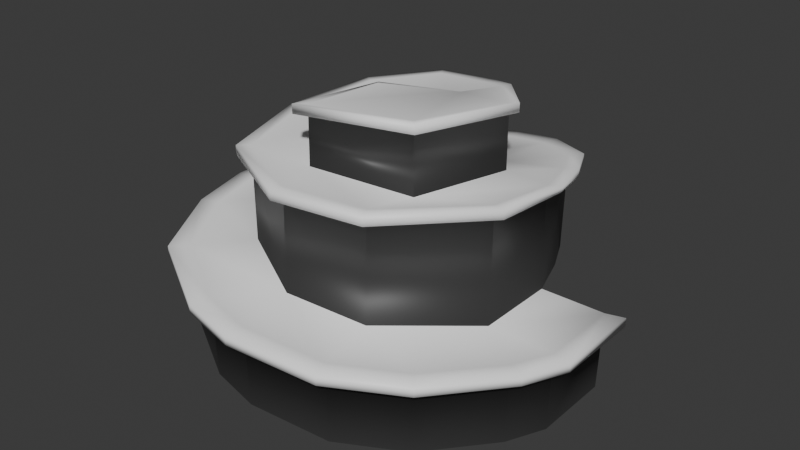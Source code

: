 # Source: mountain.blend  (saved by Blender 4.4.32; exported with 4.5.12 LTS)
import bpy
from mathutils import Matrix  # noqa: F401  (used for matrix-valued properties, if any)

bpy.ops.wm.read_factory_settings(use_empty=True)
scene = bpy.context.scene
scene.name = 'Scene'

# ---- collections
col_collection = bpy.data.collections.new('Collection'); scene.collection.children.link(col_collection)

# ---- materials (node trees are filled in below, after node groups)
mat_material = bpy.data.materials.new('Material')
mat_material.alpha_threshold = 0.0
mat_material.roughness = 0.5
mat_material.line_color = (0.0, 0.0, 0.0, 1.0)
mat_snow = bpy.data.materials.new('snow')

# ---- material node trees
mat_material.use_nodes = True; mat_material.node_tree.nodes.clear()
_N = mat_material.node_tree.nodes; _L = mat_material.node_tree.links
n0 = _N.new('ShaderNodeOutputMaterial'); n0.name = 'Material Output'; n0.location = (300, 300)
n1 = _N.new('ShaderNodeBsdfPrincipled'); n1.name = 'Principled BSDF'; n1.location = (10, 300)
n1.inputs[0].default_value = (0.04184, 0.04184, 0.04184, 1.0)
n1.inputs[3].default_value = 1.45
_L.new(n1.outputs[0], n0.inputs[0])
n0.is_active_output = True
mat_snow.use_nodes = True; mat_snow.node_tree.nodes.clear()
_N = mat_snow.node_tree.nodes; _L = mat_snow.node_tree.links
n0 = _N.new('ShaderNodeBsdfPrincipled'); n0.name = 'Principled BSDF'; n0.location = (10, 300)
n0.inputs[0].default_value = (1.0, 1.0, 1.0, 1.0)
n1 = _N.new('ShaderNodeOutputMaterial'); n1.name = 'Material Output'; n1.location = (300, 300)
_L.new(n0.outputs[0], n1.inputs[0])
n1.is_active_output = True

# ---- world
world_world = bpy.data.worlds.new('World'); scene.world = world_world
world_world.use_nodes = True; world_world.node_tree.nodes.clear()
_N = world_world.node_tree.nodes; _L = world_world.node_tree.links
n0 = _N.new('ShaderNodeOutputWorld'); n0.name = 'World Output'; n0.location = (300, 300)
n1 = _N.new('ShaderNodeBackground'); n1.name = 'Background'; n1.location = (10, 300)
n1.inputs[0].default_value = (0.05088, 0.05088, 0.05088, 1.0)
_L.new(n1.outputs[0], n0.inputs[0])
n0.is_active_output = True
world_world.color = (0.05088, 0.05088, 0.05088)
world_world.sun_shadow_jitter_overblur = 0.0

# ---- meshes
me_cube_003 = bpy.data.meshes.new('Cube.003')
me_cube_003.from_pydata([(3.399, -0.4836, 0.2694), (3.402, 1.52, 0.2694), (5.001, -0.4802, 0.04295), (5.001, -0.4802, 0.2641), (5.001, 1.52, 0.04295), (5.001, 1.52, 0.2641), (1.917, -2.681, 0.7453), (-0.06915, -2.934, 0.8777), (3.602, -3.249, 0.4078), (3.602, -3.249, 0.6289), (4.68, -1.565, 0.1951), (4.68, -1.565, 0.4163), (0.1891, -4.411, 0.6399), (0.1891, -4.411, 0.8611), (2.173, -4.156, 0.5096), (2.173, -4.156, 0.7308), (-1.913, -1.981, 1.143), (-2.788, -3.204, 0.9762), (-2.788, -3.204, 1.197), (-1.039, -4.175, 0.7304), (-1.039, -4.175, 0.9516), (-2.346, 0.004564, 1.39), (-3.834, -0.2494, 1.5), (-3.834, -0.2494, 1.279), (-3.634, -1.566, 1.156), (-3.634, -1.566, 1.378), (-1.793, 1.741, 1.618), (-3.03, 2.365, 1.768), (-3.03, 2.365, 1.547), (-3.651, 0.8723, 1.389), (-3.651, 0.8723, 1.61), (-0.6524, 4.195, 1.844), (-0.6524, 4.195, 2.065), (-2.263, 3.335, 1.843), (-2.263, 3.335, 1.622), (1.595, 4.149, 2.215), (1.595, 4.149, 2.436), (-0.6346, 2.916, 1.842), (0.4493, 4.425, 2.214), (0.4493, 4.425, 1.993), (0.474, 3.086, 2.215), (2.629, 3.559, 2.363), (2.629, 3.559, 2.584), (-0.2997, -1.869, 3.346), (3.038, 2.69, 2.465), (3.038, 2.69, 2.686), (1.376, 2.572, 2.439), (2.123, 1.807, 2.683), (3.391, 1.533, 2.803), (1.956, -1.223, 3.087), (1.933, -2.63, 3.348), (1.933, -2.63, 3.127), (3.397, -0.458, 2.866), (3.397, -0.458, 3.087), (-1.015, 1.18, 3.798), (-0.04195, -2.913, 3.124), (-0.04195, -2.913, 3.346), (-1.216, -0.04414, 3.57), (-1.918, -1.992, 3.208), (-1.918, -1.992, 3.429), (-1.773, 1.753, 3.892), (-1.773, 1.753, 3.671), (-2.368, 0.00911, 3.382), (-2.368, 0.00911, 3.603), (0.4847, 3.072, 3.797), (0.4847, 3.072, 4.018), (-0.6164, 2.911, 4.015), (-0.6164, 2.911, 3.794), (0.3286, 1.966, 4.015), (2.121, 1.8, 4.033), (2.121, 1.8, 4.254), (1.377, 2.581, 4.251), (1.341, 1.143, 4.292), (1.341, 1.143, 4.514), (1.941, -1.221, 4.512), (1.941, -1.221, 4.733), (-0.02015, -0.004167, 4.509), (0.004517, -0.03942, 4.73), (-0.2894, -1.863, 4.509), (-0.2894, -1.863, 4.73), (-3.589, -1.547, -0.5421), (4.951, -0.4726, -1.649), (-1.023, -4.127, -0.9634), (0.4533, 4.379, 0.2514), (-2.752, -3.167, -0.715), (1.579, 4.115, 0.2517), (2.607, 3.523, 0.2517), (3.012, 2.666, 0.2517), (-2.233, 3.301, -0.08706), (-0.6399, 4.151, 0.0767), (-3.606, 0.865, -0.3173), (-2.991, 2.341, -0.1612), (4.951, 1.505, -1.649), (-3.787, -0.2443, -0.4259), (3.568, -3.211, -1.288), (3.359, 1.518, 2.662), (2.154, -4.108, -1.187), (0.1924, -4.361, -1.058), (4.634, -1.545, -1.498), (1.367, 2.555, 4.094), (5.451, 1.648, 0.2641), (5.451, 1.648, 0.04295), (5.451, -0.5516, 0.04295), (5.451, -0.5516, 0.2641), (5.098, -1.745, 0.1951), (5.098, -1.745, 0.4163), (3.912, -3.598, 0.4078), (3.912, -3.598, 0.6289), (2.34, -4.595, 0.7308), (2.34, -4.595, 0.5096), (0.1583, -4.876, 0.6399), (0.1583, -4.876, 0.8611), (-1.193, -4.616, 0.7304), (-1.193, -4.616, 0.9516), (-3.117, -3.548, 0.9762), (-3.117, -3.548, 1.197), (-4.267, -0.2977, 1.279), (-4.267, -0.2977, 1.5), (-4.048, -1.746, 1.156), (-4.048, -1.746, 1.378), (-3.382, 2.578, 1.547), (-3.382, 2.578, 1.768), (-4.066, 0.9361, 1.61), (-4.066, 0.9361, 1.389), (-0.7675, 4.591, 1.844), (-2.539, 3.646, 1.622), (-2.539, 3.646, 1.843), (-0.7675, 4.591, 2.065), (1.705, 4.541, 2.215), (0.4444, 4.844, 1.993), (0.4444, 4.844, 2.214), (1.705, 4.541, 2.436), (2.842, 3.891, 2.363), (2.842, 3.891, 2.584), (3.292, 2.936, 2.465), (3.292, 2.936, 2.686), (3.68, 1.662, 2.803), (2.077, -2.917, 3.127), (2.077, -2.917, 3.348), (-0.09592, -3.227, 3.346), (-0.09592, -3.227, 3.124), (3.687, -0.5272, 3.087), (3.687, -0.5272, 2.866), (-2.16, -2.215, 3.208), (-2.16, -2.215, 3.429), (-2.0, 1.905, 3.671), (-2.0, 1.905, 3.892), (-2.655, -0.01336, 3.603), (-2.655, -0.01336, 3.382), (0.4834, 3.356, 3.797), (-0.7279, 3.179, 3.794), (-0.7279, 3.179, 4.015), (0.4834, 3.356, 4.018), (2.284, 1.957, 4.033), (2.284, 1.957, 4.254), (1.465, 2.816, 4.251), (-0.5332, -2.073, 4.509), (2.085, -1.367, 4.512), (2.085, -1.367, 4.733), (-0.5332, -2.073, 4.73), (-0.04481, 0.03108, 4.73), (1.454, 2.787, 4.094), (3.645, 1.646, 2.662)], [], [(25, 22, 117, 119), (0, 11, 3), (5, 1, 0, 3), (35, 39, 129, 128), (62, 58, 143, 148), (6, 9, 11), (23, 24, 118, 116), (11, 9, 107, 105), (15, 6, 7), (27, 33, 126, 121), (9, 6, 15), (7, 13, 15), (7, 20, 13), (63, 60, 146, 147), (20, 7, 18), (25, 21, 22), (18, 7, 16), (21, 30, 22), (16, 21, 25), (8, 10, 104, 106), (18, 16, 25), (24, 17, 114, 118), (21, 26, 30), (61, 62, 148, 145), (78, 74, 157, 156), (42, 45, 135, 133), (30, 26, 27), (37, 33, 26), (10, 2, 102, 104), (27, 26, 33), (99, 64, 149, 161), (33, 37, 32), (40, 38, 37), (37, 38, 32), (33, 32, 127, 126), (45, 48, 136, 135), (46, 36, 40), (46, 45, 42), (36, 46, 42), (38, 40, 36), (34, 28, 120, 125), (48, 45, 47), (44, 41, 132, 134), (47, 45, 46), (13, 20, 113, 111), (49, 50, 53), (53, 48, 49), (49, 48, 47), (56, 59, 144, 139), (43, 59, 56), (56, 50, 43), (71, 70, 154, 155), (43, 50, 49), (0, 6, 11), (59, 43, 57), (5, 3, 103, 100), (57, 63, 59), (65, 71, 155, 152), (57, 54, 63), (41, 35, 128, 132), (2, 4, 101, 102), (63, 54, 60), (68, 66, 54), (20, 18, 115, 113), (54, 66, 60), (31, 34, 125, 124), (66, 68, 65), (72, 73, 68), (73, 71, 68), (4, 5, 100, 101), (68, 71, 65), (71, 73, 70), (17, 19, 112, 114), (19, 12, 110, 112), (79, 75, 73, 77), (29, 23, 116, 123), (73, 75, 70), (76, 43, 78), (57, 76, 54), (54, 76, 68), (76, 72, 68), (43, 76, 57), (14, 12, 97, 96), (7, 55, 58, 16), (16, 58, 62, 21), (0, 1, 95, 52), (61, 26, 21, 62), (55, 7, 6, 51), (0, 52, 51, 6), (8, 14, 96, 94), (2, 10, 98, 81), (19, 17, 84, 82), (17, 24, 80, 84), (10, 8, 94, 98), (28, 34, 88, 91), (34, 31, 89, 88), (23, 29, 90, 93), (12, 19, 82, 97), (29, 28, 91, 90), (24, 23, 93, 80), (4, 2, 81, 92), (31, 39, 83, 89), (26, 61, 67, 37), (64, 40, 37, 67), (99, 46, 40, 64), (69, 47, 46, 99), (74, 49, 47, 69), (49, 74, 78, 43), (85, 83, 39, 35), (86, 85, 35, 41), (86, 41, 44, 87), (1, 87, 44, 95), (101, 100, 103, 102), (102, 103, 105, 104), (104, 105, 107, 106), (106, 107, 108, 109), (109, 108, 111, 110), (110, 111, 113, 112), (112, 113, 115, 114), (116, 118, 119, 117), (115, 119, 118, 114), (120, 123, 122, 121), (116, 117, 122, 123), (125, 126, 127, 124), (121, 126, 125, 120), (129, 130, 131, 128), (127, 130, 129, 124), (128, 131, 133, 132), (134, 135, 136, 162), (133, 135, 134, 132), (162, 136, 141, 142), (137, 138, 139, 140), (137, 142, 141, 138), (140, 139, 144, 143), (143, 144, 147, 148), (145, 148, 147, 146), (150, 151, 152, 149), (146, 151, 150, 145), (161, 155, 154, 153), (152, 155, 161, 149), (154, 158, 157, 153), (157, 158, 159, 156), (156, 159, 160, 76), (72, 76, 160, 73), (59, 63, 147, 144), (76, 78, 156), (3, 11, 105, 103), (69, 99, 161, 153), (18, 25, 119, 115), (79, 77, 160, 159), (55, 51, 137, 140), (38, 36, 131, 130), (12, 14, 109, 110), (51, 52, 142, 137), (95, 44, 134, 162), (70, 75, 158, 154), (15, 13, 111, 108), (64, 67, 150, 149), (48, 53, 141, 136), (32, 38, 130, 127), (75, 79, 159, 158), (58, 55, 140, 143), (74, 69, 153, 157), (60, 66, 151, 146), (39, 31, 124, 129), (22, 30, 122, 117), (77, 73, 160), (66, 65, 152, 151), (50, 56, 139, 138), (9, 15, 108, 107), (28, 29, 123, 120), (14, 8, 106, 109), (52, 95, 162, 142), (30, 27, 121, 122), (67, 61, 145, 150), (53, 50, 138, 141), (36, 42, 133, 131)])
me_cube_003.polygons.foreach_set('use_smooth', [1, 1, 1, 1, 1, 1, 1, 1, 1, 1, 1, 1, 1, 1, 1, 1, 1, 1, 1, 1, 1, 1, 1, 1, 1, 1, 1, 1, 1, 1, 1, 1, 1, 1, 1, 1, 1, 1, 1, 1, 1, 1, 1, 1, 1, 1, 1, 1, 1, 1, 1, 1, 1, 1, 1, 1, 1, 1, 1, 1, 1, 1, 1, 1, 1, 1, 1, 1, 1, 0, 1, 1, 1, 1, 1, 1, 1, 1, 1, 1, 1, 1, 1, 1, 1, 1, 1, 1, 1, 1, 1, 1, 1, 1, 1, 1, 1, 1, 1, 1, 1, 1, 1, 1, 1, 1, 1, 1, 1, 1, 1, 1, 1, 1, 1, 1, 1, 1, 1, 1, 1, 1, 1, 1, 1, 1, 1, 1, 1, 1, 1, 1, 1, 1, 1, 1, 1, 1, 1, 1, 1, 1, 1, 1, 1, 1, 1, 1, 1, 1, 1, 1, 1, 1, 1, 1, 1, 1, 1, 1, 1, 1, 1, 1, 1, 1, 1, 1, 1, 1, 1, 1, 1, 1, 1, 1, 1])
me_cube_003.polygons.foreach_set('material_index', [1, 1, 1, 0, 0, 1, 0, 1, 1, 1, 1, 1, 1, 1, 1, 1, 1, 1, 1, 0, 1, 0, 1, 0, 0, 1, 1, 1, 0, 1, 0, 1, 1, 1, 1, 1, 1, 1, 1, 1, 0, 1, 0, 1, 1, 1, 1, 1, 1, 1, 1, 1, 1, 1, 1, 1, 1, 1, 1, 0, 0, 1, 1, 1, 1, 0, 1, 1, 1, 0, 1, 1, 0, 0, 1, 0, 1, 1, 1, 1, 1, 1, 0, 0, 0, 0, 0, 0, 0, 0, 0, 0, 0, 0, 0, 0, 0, 0, 0, 0, 0, 0, 0, 0, 0, 0, 0, 0, 0, 0, 0, 0, 1, 1, 1, 1, 1, 1, 1, 1, 1, 1, 1, 1, 1, 1, 1, 1, 1, 1, 1, 1, 1, 1, 1, 1, 1, 1, 1, 1, 1, 1, 1, 1, 1, 1, 1, 0, 1, 1, 0, 1, 0, 0, 0, 1, 1, 0, 1, 1, 1, 0, 0, 1, 0, 1, 1, 1, 1, 1, 0, 0, 0, 1, 0, 1, 1])
_uv = me_cube_003.uv_layers.new(name='UVMap')
_uv.uv.foreach_set('vector', [0.625, 0.75, 0.875, 0.75, 0.875, 0.75, 0.625, 0.75, 0.875, 0.5, 0.625, 0.5, 0.625, 0.75, 0.625, 0.5, 0.875, 0.5, 0.875, 0.75, 0.625, 0.75, 0.9496, -1.321, 0.8864, -1.789, 0.8864, -1.789, 0.9496, -1.321, 0.8957, 4.252, 0.9106, 3.437, 0.9106, 3.437, 0.8957, 4.252, 0.875, 0.75, 0.625, 0.75, 0.625, 0.5, 0.7361, -4.515, 0.7199, -5.035, 0.7199, -5.035, 0.7361, -4.515, 0.625, 0.5, 0.625, 0.75, 0.625, 0.75, 0.625, 0.5, 0.625, 0.5, 0.875, 0.5, 0.875, 0.75, 0.625, 0.0, 0.875, 0.75, 0.875, 0.75, 0.625, 0.0, 0.625, 0.75, 0.625, 1.0, 0.625, 0.5, 0.875, 0.75, 0.625, 0.75, 0.625, 0.5, 0.875, 0.5, 0.625, 0.5, 0.625, 0.75, 0.625, 0.75, 0.875, 0.75, 0.875, 0.75, 0.625, 0.75, 0.625, 0.5, 0.875, 0.5, 0.625, 0.75, 0.625, 0.75, 0.875, 0.5, 0.875, 0.75, 0.625, 0.75, 0.875, 0.5, 0.875, 0.75, 0.625, 0.5, 0.625, 0.75, 0.875, 0.75, 0.625, 0.5, 0.875, 0.5, 0.625, 0.75, 0.6743, -8.49, 0.6189, -9.31, 0.6189, -9.31, 0.6743, -8.49, 0.625, 0.75, 0.875, 0.75, 0.625, 0.75, 0.7199, -5.035, 0.7031, -5.758, 0.7031, -5.758, 0.7199, -5.035, 0.625, 0.5, 0.875, 0.5, 0.625, 0.75, 0.912, 4.991, 0.8957, 4.252, 0.8957, 4.252, 0.912, 4.991, 0.0526, 8.972, 0.4172, 8.131, 0.4172, 8.131, 0.0526, 8.972, 0.875, 0.5, 0.875, 0.5, 0.875, 0.5, 0.875, 0.5, 0.625, 0.75, 0.875, 0.5, 0.875, 0.75, 0.625, 0.5, 0.875, 0.75, 0.625, 0.75, 0.6189, -9.31, 0.5056, -9.799, 0.5056, -9.799, 0.6189, -9.31, 0.625, 0.0, 0.625, 0.25, 0.875, 0.75, 0.7896, 6.51, 0.7868, 6.083, 0.7868, 6.083, 0.7896, 6.51, 0.875, 0.75, 0.625, 0.5, 0.875, 0.5, 0.625, 0.5, 0.875, 0.75, 0.625, 0.75, 0.625, 0.75, 0.875, 0.75, 0.875, 0.5, 0.875, 0.75, 0.875, 0.5, 0.875, 0.5, 0.875, 0.75, 0.875, 0.5, 0.625, 0.5, 0.625, 0.5, 0.875, 0.5, 0.625, 0.5, 0.875, 0.75, 0.625, 0.75, 0.875, 0.75, 0.875, 0.5, 0.875, 0.5, 0.875, 0.75, 0.625, 0.5, 0.875, 0.5, 0.875, 0.75, 0.625, 0.5, 0.875, 0.5, 0.7962, -2.952, 0.7884, -3.437, 0.7884, -3.437, 0.7962, -2.952, 0.625, 0.5, 0.875, 0.5, 0.625, 0.75, 0.9904, -0.4618, 0.9791, -0.8459, 0.9791, -0.8459, 0.9904, -0.4618, 0.625, 0.75, 0.875, 0.5, 0.875, 0.75, 0.625, 0.75, 0.625, 0.5, 0.625, 0.5, 0.625, 0.75, 0.625, 0.75, 0.875, 0.5, 0.625, 0.5, 0.625, 0.5, 0.875, 0.5, 0.625, 0.75, 0.625, 0.75, 0.875, 0.5, 0.875, 0.75, 0.625, 0.5, 0.625, 0.5, 0.625, 0.5, 0.625, 0.5, 0.625, 0.75, 0.625, 0.5, 0.625, 0.5, 0.625, 0.5, 0.875, 0.5, 0.625, 0.75, 0.875, 0.75, 0.875, 0.5, 0.875, 0.5, 0.875, 0.75, 0.625, 0.75, 0.875, 0.5, 0.875, 0.75, 0.875, 0.5, 0.875, 0.75, 0.625, 0.5, 0.625, 0.5, 0.875, 0.5, 0.875, 0.75, 0.625, 0.5, 0.625, 0.75, 0.625, 0.75, 0.625, 0.5, 0.625, 0.5, 0.625, 0.75, 0.625, 0.5, 0.625, 0.25, 0.875, 0.75, 0.875, 0.75, 0.625, 0.25, 0.625, 0.5, 0.875, 0.5, 0.625, 0.75, 0.9791, -0.8459, 0.9496, -1.321, 0.9496, -1.321, 0.9791, -0.8459, 0.5056, -9.799, 0.2755, -10.58, 0.2755, -10.58, 0.5056, -9.799, 0.625, 0.75, 0.875, 0.5, 0.875, 0.75, 0.625, 0.5, 0.875, 0.75, 0.625, 0.75, 0.625, 0.5, 0.625, 0.75, 0.625, 0.75, 0.625, 0.5, 0.625, 0.75, 0.875, 0.75, 0.875, 0.75, 0.8494, -2.233, 0.7962, -2.952, 0.7962, -2.952, 0.8494, -2.233, 0.875, 0.75, 0.625, 0.5, 0.875, 0.5, 0.125, 0.75, 0.625, 0.5, 0.625, 0.5, 0.625, 0.5, 0.875, 0.75, 0.625, 0.75, 0.0, 0.0, 0.0, 0.0, 0.0, 0.0, 0.0, 0.0, 0.625, 0.75, 0.875, 0.75, 0.625, 0.25, 0.875, 0.75, 0.625, 0.5, 0.875, 0.5, 0.7031, -5.758, 0.6637, -6.549, 0.6637, -6.549, 0.7031, -5.758, 0.6637, -6.549, 0.6575, -7.04, 0.6575, -7.04, 0.6637, -6.549, 0.625, 0.5, 0.875, 0.5, 0.875, 0.75, 0.625, 0.75, 0.7561, -4.071, 0.7361, -4.515, 0.7361, -4.515, 0.7561, -4.071, 0.875, 0.75, 0.875, 0.5, 0.625, 0.25, 0.0, 0.0, 0.0, 0.0, 0.0, 0.0, 0.0, 0.0, 0.0, 0.0, 0.625, 0.25, 0.625, 0.25, 0.0, 0.0, 0.625, 0.5, 0.375, 0.75, 0.125, 0.75, 0.625, 0.5, 0.0, 0.0, 0.0, 0.0, 0.0, 0.0, 0.6604, -7.821, 0.6575, -7.04, -0.01701, -7.084, -0.01081, -7.871, 0.06011, 2.553, 0.9396, 2.613, 0.9106, 3.437, 0.104, 3.367, 0.104, 3.367, 0.9106, 3.437, 0.8957, 4.252, 0.1217, 4.159, -0.001069, 0.709, 0.08858, -0.06585, 0.9886, 0.0217, 1.008, 0.812, 0.912, 4.991, 0.1171, 4.87, 0.1217, 4.159, 0.8957, 4.252, 0.9396, 2.613, 0.06011, 2.553, 0.0708, 1.765, 1.002, 1.837, -0.001069, 0.709, 1.008, 0.812, 1.002, 1.837, 0.0708, 1.765, 0.6743, -8.49, 0.6604, -7.821, -0.01081, -7.871, 0.007267, -8.529, 0.5056, -9.799, 0.6189, -9.31, -0.05092, -9.28, -0.1732, -9.669, 0.6637, -6.549, 0.7031, -5.758, 0.03536, -5.807, -0.008421, -6.593, 0.7031, -5.758, 0.7199, -5.035, 0.04899, -5.081, 0.03536, -5.807, 0.6189, -9.31, 0.6743, -8.49, 0.007267, -8.529, -0.05092, -9.28, 0.7884, -3.437, 0.7962, -2.952, 0.1217, -2.983, 0.1138, -3.468, 0.7962, -2.952, 0.8494, -2.233, 0.1753, -2.266, 0.1217, -2.983, 0.7361, -4.515, 0.7561, -4.071, 0.0817, -4.105, 0.06184, -4.554, 0.6575, -7.04, 0.6637, -6.549, -0.008421, -6.593, -0.01701, -7.084, 0.7561, -4.071, 0.7884, -3.437, 0.1138, -3.468, 0.0817, -4.105, 0.7199, -5.035, 0.7361, -4.515, 0.06184, -4.554, 0.04899, -5.081, 0.2755, -10.58, 0.5056, -9.799, -0.1732, -9.669, -0.364, -10.4, 0.8494, -2.233, 0.8864, -1.789, 0.2118, -1.823, 0.1753, -2.266, 0.1171, 4.87, 0.912, 4.991, 0.8621, 5.641, 0.1089, 5.513, 0.7868, 6.083, 0.1795, 5.96, 0.1089, 5.513, 0.8621, 5.641, 0.7896, 6.51, 0.1841, 6.36, 0.1795, 5.96, 0.7868, 6.083, 0.6686, 6.939, 0.1689, 6.771, 0.1841, 6.36, 0.7896, 6.51, 0.4172, 8.131, -0.09733, 7.918, 0.1689, 6.771, 0.6686, 6.939, -0.09733, 7.918, 0.4172, 8.131, 0.0526, 8.972, -0.364, 8.794, 0.1884, -1.369, 0.2118, -1.823, 0.8864, -1.789, 0.9496, -1.321, 0.1611, -0.9054, 0.1884, -1.369, 0.9496, -1.321, 0.9791, -0.8459, 0.1611, -0.9054, 0.9791, -0.8459, 0.9904, -0.4618, 0.1335, -0.5372, 0.08858, -0.06585, 0.1335, -0.5372, 0.9904, -0.4618, 0.9886, 0.0217, 0.375, 0.5, 0.625, 0.5, 0.625, 0.75, 0.375, 0.75, 0.375, 0.75, 0.625, 0.75, 0.625, 0.5, 0.375, 0.5, 0.375, 0.5, 0.625, 0.5, 0.625, 0.75, 0.375, 0.75, 0.375, 0.75, 0.625, 0.75, 0.625, 0.5, 0.375, 0.5, 0.375, 0.5, 0.625, 0.5, 0.625, 0.75, 0.375, 0.75, 0.375, 0.75, 0.625, 0.75, 0.625, 0.5, 0.375, 0.5, 0.375, 0.5, 0.625, 0.5, 0.625, 0.75, 0.375, 0.75, 0.125, 0.75, 0.375, 0.75, 0.625, 0.75, 0.875, 0.75, 0.0, 0.0, 0.0, 0.0, 0.0, 0.0, 0.0, 0.0, 0.125, 0.75, 0.375, 0.75, 0.625, 0.75, 0.875, 0.75, 0.125, 0.75, 0.875, 0.75, 0.625, 0.75, 0.375, 0.75, 0.375, 0.0, 0.625, 0.0, 0.625, 0.25, 0.375, 0.25, 0.625, 0.0, 0.875, 0.75, 0.375, 0.0, 0.125, 0.75, 0.375, 0.0, 0.625, 0.0, 0.625, 0.25, 0.375, 0.25, 0.875, 0.5, 0.875, 0.75, 0.375, 0.0, 0.125, 0.5, 0.375, 0.0, 0.625, 0.0, 0.625, 0.25, 0.375, 0.25, 0.375, 0.25, 0.625, 0.25, 0.625, 0.5, 0.375, 0.5, 0.875, 0.5, 0.875, 0.5, 0.375, 0.25, 0.125, 0.5, 0.375, 0.25, 0.625, 0.25, 0.625, 0.5, 0.375, 0.5, 0.375, 0.25, 0.625, 0.25, 0.625, 0.5, 0.375, 0.5, 0.125, 0.5, 0.375, 0.5, 0.625, 0.5, 0.875, 0.5, 0.375, 0.5, 0.625, 0.5, 0.625, 0.5, 0.375, 0.5, 0.375, 0.5, 0.625, 0.5, 0.625, 0.75, 0.375, 0.75, 0.125, 0.75, 0.375, 0.75, 0.625, 0.75, 0.875, 0.75, 0.375, 0.0, 0.625, 0.0, 0.625, 0.25, 0.375, 0.25, 0.875, 0.75, 0.625, 0.0, 0.375, 0.0, 0.125, 0.75, 0.375, 0.0, 0.625, 0.0, 0.625, 0.25, 0.375, 0.25, 0.625, 0.25, 0.625, 0.0, 0.375, 0.0, 0.375, 0.25, 0.625, 0.25, 0.625, 0.25, 0.375, 0.25, 0.375, 0.25, 0.375, 0.25, 0.625, 0.25, 0.625, 0.5, 0.375, 0.5, 0.375, 0.5, 0.625, 0.5, 0.625, 0.75, 0.375, 0.75, 0.125, 0.75, 0.375, 0.75, 0.625, 0.75, 0.875, 0.75, 0.625, 0.5, 0.625, 0.75, 0.625, 0.75, 0.625, 0.5, 0.0, 0.0, 0.0, 0.0, 0.0, 0.0, 0.625, 0.75, 0.625, 0.5, 0.625, 0.5, 0.625, 0.75, 0.6686, 6.939, 0.7896, 6.51, 0.7896, 6.51, 0.6686, 6.939, 0.625, 0.75, 0.625, 0.75, 0.625, 0.75, 0.625, 0.75, 0.625, 0.5, 0.625, 0.75, 0.625, 0.75, 0.625, 0.5, 0.9396, 2.613, 1.002, 1.837, 1.002, 1.837, 0.9396, 2.613, 0.875, 0.75, 0.875, 0.5, 0.875, 0.5, 0.875, 0.75, 0.6575, -7.04, 0.6604, -7.821, 0.6604, -7.821, 0.6575, -7.04, 1.002, 1.837, 1.008, 0.812, 1.008, 0.812, 1.002, 1.837, 0.9886, 0.0217, 0.9904, -0.4618, 0.9904, -0.4618, 0.9886, 0.0217, 0.625, 0.25, 0.875, 0.5, 0.875, 0.5, 0.625, 0.25, 0.625, 0.5, 0.625, 0.75, 0.625, 0.75, 0.625, 0.5, 0.7868, 6.083, 0.8621, 5.641, 0.8621, 5.641, 0.7868, 6.083, 0.875, 0.5, 0.625, 0.5, 0.625, 0.5, 0.875, 0.5, 0.875, 0.5, 0.875, 0.75, 0.875, 0.75, 0.875, 0.5, 0.875, 0.5, 0.625, 0.5, 0.625, 0.5, 0.875, 0.5, 0.9106, 3.437, 0.9396, 2.613, 0.9396, 2.613, 0.9106, 3.437, 0.4172, 8.131, 0.6686, 6.939, 0.6686, 6.939, 0.4172, 8.131, 0.875, 0.75, 0.875, 0.75, 0.875, 0.75, 0.875, 0.75, 0.8864, -1.789, 0.8494, -2.233, 0.8494, -2.233, 0.8864, -1.789, 0.875, 0.75, 0.625, 0.75, 0.625, 0.75, 0.875, 0.75, 0.625, 0.75, 0.875, 0.75, 0.625, 0.75, 0.875, 0.75, 0.875, 0.5, 0.875, 0.5, 0.875, 0.75, 0.875, 0.5, 0.625, 0.5, 0.625, 0.5, 0.875, 0.5, 0.625, 0.75, 0.625, 0.5, 0.625, 0.5, 0.625, 0.75, 0.7884, -3.437, 0.7561, -4.071, 0.7561, -4.071, 0.7884, -3.437, 0.6604, -7.821, 0.6743, -8.49, 0.6743, -8.49, 0.6604, -7.821, 1.008, 0.812, 0.9886, 0.0217, 0.9886, 0.0217, 1.008, 0.812, 0.625, 0.75, 0.875, 0.75, 0.875, 0.75, 0.625, 0.75, 0.8621, 5.641, 0.912, 4.991, 0.912, 4.991, 0.8621, 5.641, 0.625, 0.5, 0.875, 0.5, 0.875, 0.5, 0.625, 0.5, 0.875, 0.75, 0.875, 0.5, 0.875, 0.5, 0.875, 0.75])
me_cube_003.materials.append(mat_material)
me_cube_003.materials.append(mat_snow)
me_cube_003.update()

# ---- objects
ob_cube = bpy.data.objects.new('Cube', me_cube_003)

# ---- transforms, parenting, visibility, modifiers, constraints
ob_cube.location = (0.0, 0.0, 0.0)

# ---- collection membership
col_collection.objects.link(ob_cube)

# ---- scene / render settings (as saved in the file)
scene.frame_start = 1; scene.frame_end = 250; scene.frame_set(1)
scene.render.engine = 'BLENDER_EEVEE_NEXT'
bpy.context.view_layer.update()

# ---- added for rendering (the .blend has no active camera and no usable light): camera, sun
cam_auto = bpy.data.cameras.new('AutoCamera')
cam_auto.lens = 50.0
cam_auto.sensor_width = 36.0
cam_auto.clip_end = 1000.0
ob_auto_camera = bpy.data.objects.new('AutoCamera', cam_auto)
scene.collection.objects.link(ob_auto_camera)
ob_auto_camera.location = (14.6133, -16.8416, 12.7592)
ob_auto_camera.rotation_euler = (1.09748, -7.21219e-08, 0.694738)
scene.camera = ob_auto_camera
light_auto_sun = bpy.data.lights.new('AutoSun', 'SUN')
light_auto_sun.energy = 3.0
light_auto_sun.angle = 0.0523599
ob_auto_sun = bpy.data.objects.new('AutoSun', light_auto_sun)
scene.collection.objects.link(ob_auto_sun)
ob_auto_sun.rotation_euler = (0.872665, 0.174533, 0.523599)
bpy.context.view_layer.update()
